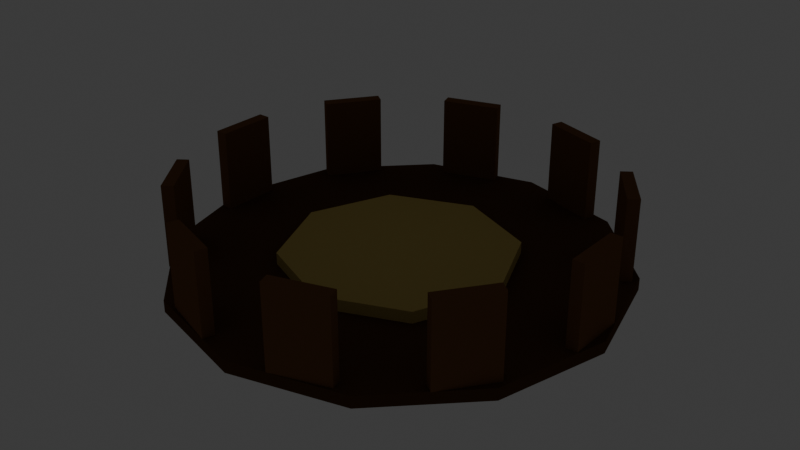 # Source: prop_cart_pumpkin_slot.blend  (saved by Blender 5.2.45; exported with 4.5.12 LTS)
import bpy
from mathutils import Matrix  # noqa: F401  (used for matrix-valued properties, if any)

bpy.ops.wm.read_factory_settings(use_empty=True)
scene = bpy.context.scene
scene.name = 'Scene'

# ---- collections
col_collection = bpy.data.collections.new('Collection'); scene.collection.children.link(col_collection)

# ---- materials (node trees are filled in below, after node groups)
mat_mat_flat_lit = bpy.data.materials.new('mat_flat_lit')
mat_mat_emissive_warm = bpy.data.materials.new('mat_emissive_warm')
mat_mat_emissive_ember = bpy.data.materials.new('mat_emissive_ember')

# ---- material node trees
mat_mat_flat_lit.use_nodes = True; mat_mat_flat_lit.node_tree.nodes.clear()
_N = mat_mat_flat_lit.node_tree.nodes; _L = mat_mat_flat_lit.node_tree.links
n0 = _N.new('ShaderNodeOutputMaterial'); n0.name = 'Material Output'; n0.location = (0, 0)
n1 = _N.new('ShaderNodeBsdfPrincipled'); n1.name = 'Principled BSDF'; n1.location = (0, 0)
n1.inputs[2].default_value = 1.0
n1.inputs[10].default_value = 0.005
n1.inputs[13].default_value = 0.0
n2 = _N.new('ShaderNodeVertexColor'); n2.name = 'Color Attribute'; n2.location = (0, 0)
n2.layer_name = 'Col'
_L.new(n2.outputs[0], n1.inputs[0])
_L.new(n1.outputs[0], n0.inputs[0])
n0.is_active_output = True
mat_mat_emissive_warm.use_nodes = True; mat_mat_emissive_warm.node_tree.nodes.clear()
_N = mat_mat_emissive_warm.node_tree.nodes; _L = mat_mat_emissive_warm.node_tree.links
n0 = _N.new('ShaderNodeOutputMaterial'); n0.name = 'Material Output'; n0.location = (0, 0)
n1 = _N.new('ShaderNodeBsdfPrincipled'); n1.name = 'Principled BSDF'; n1.location = (0, 0)
n1.inputs[2].default_value = 1.0
n1.inputs[10].default_value = 0.005
n1.inputs[13].default_value = 0.0
n1.inputs[27].default_value = (1.0, 0.4564, 0.1022, 1.0)
n1.inputs[28].default_value = 1.0
n2 = _N.new('ShaderNodeVertexColor'); n2.name = 'Color Attribute'; n2.location = (0, 0)
n2.layer_name = 'Col'
_L.new(n2.outputs[0], n1.inputs[0])
_L.new(n1.outputs[0], n0.inputs[0])
n0.is_active_output = True
mat_mat_emissive_ember.use_nodes = True; mat_mat_emissive_ember.node_tree.nodes.clear()
_N = mat_mat_emissive_ember.node_tree.nodes; _L = mat_mat_emissive_ember.node_tree.links
n0 = _N.new('ShaderNodeOutputMaterial'); n0.name = 'Material Output'; n0.location = (0, 0)
n1 = _N.new('ShaderNodeBsdfPrincipled'); n1.name = 'Principled BSDF'; n1.location = (0, 0)
n1.inputs[2].default_value = 1.0
n1.inputs[10].default_value = 0.005
n1.inputs[13].default_value = 0.0
n1.inputs[27].default_value = (1.0, 0.1022, 0.0137, 1.0)
n1.inputs[28].default_value = 1.0
n2 = _N.new('ShaderNodeVertexColor'); n2.name = 'Color Attribute'; n2.location = (0, 0)
n2.layer_name = 'Col'
_L.new(n2.outputs[0], n1.inputs[0])
_L.new(n1.outputs[0], n0.inputs[0])
n0.is_active_output = True

# ---- world
world_world = bpy.data.worlds.new('World'); scene.world = world_world
world_world.use_nodes = True; world_world.node_tree.nodes.clear()
_N = world_world.node_tree.nodes; _L = world_world.node_tree.links
n0 = _N.new('ShaderNodeOutputWorld'); n0.name = 'World Output'; n0.location = (200, 100)
n1 = _N.new('ShaderNodeBackground'); n1.name = 'Background'; n1.location = (-200, 100)
n1.inputs[0].default_value = (0.05088, 0.05088, 0.05088, 1.0)
_L.new(n1.outputs[0], n0.inputs[0])
n0.is_active_output = True
world_world.color = (0.05088, 0.05088, 0.05088)
world_world.sun_shadow_jitter_overblur = 0.0

# ---- meshes
me_slot = bpy.data.meshes.new('Slot')
me_slot.from_pydata([(0.72, -0.1, 0.32), (0.72, -0.1, 0.04), (0.0, 0.75, 0.0), (0.0, 0.75, 0.04), (0.375, 0.6495, 0.0), (0.375, 0.6495, 0.04), (0.6495, 0.375, 0.0), (0.6495, 0.375, 0.04), (0.75, 0.0, 0.0), (0.75, 0.0, 0.04), (0.6495, -0.375, 0.0), (0.6495, -0.375, 0.04), (0.375, -0.6495, 0.0), (0.375, -0.6495, 0.04), (0.0, -0.75, 0.0), (0.0, -0.75, 0.04), (-0.375, -0.6495, 0.0), (-0.375, -0.6495, 0.04), (-0.6495, -0.375, 0.0), (-0.6495, -0.375, 0.04), (-0.75, 0.0, 0.0), (-0.75, 0.0, 0.04), (-0.6495, 0.375, 0.0), (-0.6495, 0.375, 0.04), (-0.375, 0.6495, 0.0), (-0.375, 0.6495, 0.04), (0.68, -0.1, 0.04), (0.68, -0.1, 0.32), (0.72, 0.1, 0.04), (0.72, 0.1, 0.32), (0.68, 0.1, 0.04), (0.68, 0.1, 0.32), (0.6413, 0.3423, 0.04), (0.6413, 0.3423, 0.32), (0.6089, 0.3188, 0.04), (0.6089, 0.3188, 0.32), (0.5237, 0.5041, 0.04), (0.5237, 0.5041, 0.32), (0.4914, 0.4806, 0.04), (0.4914, 0.4806, 0.32), (0.3176, 0.6539, 0.04), (0.3176, 0.6539, 0.32), (0.3052, 0.6158, 0.04), (0.3052, 0.6158, 0.32), (0.1274, 0.7157, 0.04), (0.1274, 0.7157, 0.32), (0.115, 0.6776, 0.04), (0.115, 0.6776, 0.32), (-0.1274, 0.7157, 0.04), (-0.1274, 0.7157, 0.32), (-0.115, 0.6776, 0.04), (-0.115, 0.6776, 0.32), (-0.3176, 0.6539, 0.04), (-0.3176, 0.6539, 0.32), (-0.3052, 0.6158, 0.04), (-0.3052, 0.6158, 0.32), (-0.5237, 0.5041, 0.04), (-0.5237, 0.5041, 0.32), (-0.4914, 0.4806, 0.04), (-0.4914, 0.4806, 0.32), (-0.6413, 0.3423, 0.04), (-0.6413, 0.3423, 0.32), (-0.6089, 0.3188, 0.04), (-0.6089, 0.3188, 0.32), (-0.72, 0.1, 0.04), (-0.72, 0.1, 0.32), (-0.68, 0.1, 0.04), (-0.68, 0.1, 0.32), (-0.72, -0.1, 0.04), (-0.72, -0.1, 0.32), (-0.68, -0.1, 0.04), (-0.68, -0.1, 0.32), (-0.6413, -0.3423, 0.04), (-0.6413, -0.3423, 0.32), (-0.6089, -0.3188, 0.04), (-0.6089, -0.3188, 0.32), (-0.5237, -0.5041, 0.04), (-0.5237, -0.5041, 0.32), (-0.4914, -0.4806, 0.04), (-0.4914, -0.4806, 0.32), (-0.3176, -0.6539, 0.04), (-0.3176, -0.6539, 0.32), (-0.3052, -0.6158, 0.04), (-0.3052, -0.6158, 0.32), (-0.1274, -0.7157, 0.04), (-0.1274, -0.7157, 0.32), (-0.115, -0.6776, 0.04), (-0.115, -0.6776, 0.32), (0.1274, -0.7157, 0.04), (0.1274, -0.7157, 0.32), (0.115, -0.6776, 0.04), (0.115, -0.6776, 0.32), (0.3176, -0.6539, 0.04), (0.3176, -0.6539, 0.32), (0.3052, -0.6158, 0.04), (0.3052, -0.6158, 0.32), (0.5237, -0.5041, 0.04), (0.5237, -0.5041, 0.32), (0.4914, -0.4806, 0.04), (0.4914, -0.4806, 0.32), (0.6413, -0.3423, 0.04), (0.6413, -0.3423, 0.32), (0.6089, -0.3188, 0.04), (0.6089, -0.3188, 0.32), (0.0, 0.0, 0.1), (0.0, 0.0, 0.02), (0.2756, 0.2756, 0.08), (0.2756, 0.2756, 0.04), (0.3897, 0.0, 0.08), (0.3897, 0.0, 0.04), (0.2756, -0.2756, 0.08), (0.2756, -0.2756, 0.04), (0.0, -0.3897, 0.08), (0.0, -0.3897, 0.04), (-0.2756, -0.2756, 0.08), (-0.2756, -0.2756, 0.04), (-0.3897, 0.0, 0.08), (-0.3897, 0.0, 0.04), (-0.2756, 0.2756, 0.08), (-0.2756, 0.2756, 0.04), (0.0, 0.3897, 0.08), (0.0, 0.3897, 0.04)], [], [(52, 53, 49, 48), (34, 38, 36, 32), (2, 3, 5, 4), (50, 54, 52, 48), (36, 37, 33, 32), (4, 5, 7, 6), (50, 51, 55, 54), (38, 39, 37, 36), (6, 7, 9, 8), (48, 49, 51, 50), (34, 35, 39, 38), (8, 9, 11, 10), (47, 43, 41, 45), (32, 33, 35, 34), (10, 11, 13, 12), (42, 46, 44, 40), (31, 27, 0, 29), (12, 13, 15, 14), (44, 45, 41, 40), (26, 30, 28, 1), (14, 15, 17, 16), (46, 47, 45, 44), (28, 29, 0, 1), (16, 17, 19, 18), (42, 43, 47, 46), (30, 31, 29, 28), (18, 19, 21, 20), (40, 41, 43, 42), (26, 27, 31, 30), (20, 21, 23, 22), (5, 3, 25, 23, 21, 19, 17, 15, 13, 11, 9, 7), (1, 0, 27, 26), (22, 23, 25, 24), (54, 55, 53, 52), (39, 35, 33, 37), (24, 25, 3, 2), (2, 4, 6, 8, 10, 12, 14, 16, 18, 20, 22, 24), (55, 51, 49, 53), (56, 57, 59, 58), (58, 59, 63, 62), (62, 63, 61, 60), (60, 61, 57, 56), (58, 62, 60, 56), (63, 59, 57, 61), (64, 65, 67, 66), (66, 67, 71, 70), (70, 71, 69, 68), (68, 69, 65, 64), (66, 70, 68, 64), (71, 67, 65, 69), (72, 73, 75, 74), (74, 75, 79, 78), (78, 79, 77, 76), (76, 77, 73, 72), (74, 78, 76, 72), (79, 75, 73, 77), (80, 81, 83, 82), (82, 83, 87, 86), (86, 87, 85, 84), (84, 85, 81, 80), (82, 86, 84, 80), (87, 83, 81, 85), (88, 89, 91, 90), (90, 91, 95, 94), (94, 95, 93, 92), (92, 93, 89, 88), (90, 94, 92, 88), (95, 91, 89, 93), (96, 97, 99, 98), (98, 99, 103, 102), (102, 103, 101, 100), (100, 101, 97, 96), (98, 102, 100, 96), (103, 99, 97, 101), (105, 121, 107), (121, 120, 106, 107), (120, 104, 106), (105, 107, 109), (107, 106, 108, 109), (106, 104, 108), (105, 109, 111), (109, 108, 110, 111), (108, 104, 110), (105, 111, 113), (111, 110, 112, 113), (110, 104, 112), (105, 113, 115), (113, 112, 114, 115), (112, 104, 114), (105, 115, 117), (115, 114, 116, 117), (114, 104, 116), (105, 117, 119), (117, 116, 118, 119), (116, 104, 118), (105, 119, 121), (119, 118, 120, 121), (118, 104, 120)])
_ca = me_slot.color_attributes.new('Col', 'BYTE_COLOR', 'CORNER')
_ca.data.foreach_set('color', [0.1946, 0.09306, 0.03955, 1.0, 0.1946, 0.09306, 0.03955, 1.0, 0.1946, 0.09306, 0.03955, 1.0, 0.1946, 0.09306, 0.03955, 1.0, 0.1946, 0.09306, 0.03955, 1.0, 0.1946, 0.09306, 0.03955, 1.0, 0.1946, 0.09306, 0.03955, 1.0, 0.1946, 0.09306, 0.03955, 1.0, 0.107, 0.05127, 0.02315, 1.0, 0.107, 0.05127, 0.02315, 1.0, 0.107, 0.05127, 0.02315, 1.0, 0.107, 0.05127, 0.02315, 1.0, 0.1946, 0.09306, 0.03955, 1.0, 0.1946, 0.09306, 0.03955, 1.0, 0.1946, 0.09306, 0.03955, 1.0, 0.1946, 0.09306, 0.03955, 1.0, 0.1946, 0.09306, 0.03955, 1.0, 0.1946, 0.09306, 0.03955, 1.0, 0.1946, 0.09306, 0.03955, 1.0, 0.1946, 0.09306, 0.03955, 1.0, 0.107, 0.05127, 0.02315, 1.0, 0.107, 0.05127, 0.02315, 1.0, 0.107, 0.05127, 0.02315, 1.0, 0.107, 0.05127, 0.02315, 1.0, 0.1946, 0.09306, 0.03955, 1.0, 0.1946, 0.09306, 0.03955, 1.0, 0.1946, 0.09306, 0.03955, 1.0, 0.1946, 0.09306, 0.03955, 1.0, 0.1946, 0.09306, 0.03955, 1.0, 0.1946, 0.09306, 0.03955, 1.0, 0.1946, 0.09306, 0.03955, 1.0, 0.1946, 0.09306, 0.03955, 1.0, 0.107, 0.05127, 0.02315, 1.0, 0.107, 0.05127, 0.02315, 1.0, 0.107, 0.05127, 0.02315, 1.0, 0.107, 0.05127, 0.02315, 1.0, 0.1946, 0.09306, 0.03955, 1.0, 0.1946, 0.09306, 0.03955, 1.0, 0.1946, 0.09306, 0.03955, 1.0, 0.1946, 0.09306, 0.03955, 1.0, 0.1946, 0.09306, 0.03955, 1.0, 0.1946, 0.09306, 0.03955, 1.0, 0.1946, 0.09306, 0.03955, 1.0, 0.1946, 0.09306, 0.03955, 1.0, 0.107, 0.05127, 0.02315, 1.0, 0.107, 0.05127, 0.02315, 1.0, 0.107, 0.05127, 0.02315, 1.0, 0.107, 0.05127, 0.02315, 1.0, 0.1946, 0.09306, 0.03955, 1.0, 0.1946, 0.09306, 0.03955, 1.0, 0.1946, 0.09306, 0.03955, 1.0, 0.1946, 0.09306, 0.03955, 1.0, 0.1946, 0.09306, 0.03955, 1.0, 0.1946, 0.09306, 0.03955, 1.0, 0.1946, 0.09306, 0.03955, 1.0, 0.1946, 0.09306, 0.03955, 1.0, 0.107, 0.05127, 0.02315, 1.0, 0.107, 0.05127, 0.02315, 1.0, 0.107, 0.05127, 0.02315, 1.0, 0.107, 0.05127, 0.02315, 1.0, 0.1946, 0.09306, 0.03955, 1.0, 0.1946, 0.09306, 0.03955, 1.0, 0.1946, 0.09306, 0.03955, 1.0, 0.1946, 0.09306, 0.03955, 1.0, 0.1946, 0.09306, 0.03955, 1.0, 0.1946, 0.09306, 0.03955, 1.0, 0.1946, 0.09306, 0.03955, 1.0, 0.1946, 0.09306, 0.03955, 1.0, 0.107, 0.05127, 0.02315, 1.0, 0.107, 0.05127, 0.02315, 1.0, 0.107, 0.05127, 0.02315, 1.0, 0.107, 0.05127, 0.02315, 1.0, 0.1946, 0.09306, 0.03955, 1.0, 0.1946, 0.09306, 0.03955, 1.0, 0.1946, 0.09306, 0.03955, 1.0, 0.1946, 0.09306, 0.03955, 1.0, 0.1946, 0.09306, 0.03955, 1.0, 0.1946, 0.09306, 0.03955, 1.0, 0.1946, 0.09306, 0.03955, 1.0, 0.1946, 0.09306, 0.03955, 1.0, 0.107, 0.05127, 0.02315, 1.0, 0.107, 0.05127, 0.02315, 1.0, 0.107, 0.05127, 0.02315, 1.0, 0.107, 0.05127, 0.02315, 1.0, 0.1946, 0.09306, 0.03955, 1.0, 0.1946, 0.09306, 0.03955, 1.0, 0.1946, 0.09306, 0.03955, 1.0, 0.1946, 0.09306, 0.03955, 1.0, 0.1946, 0.09306, 0.03955, 1.0, 0.1946, 0.09306, 0.03955, 1.0, 0.1946, 0.09306, 0.03955, 1.0, 0.1946, 0.09306, 0.03955, 1.0, 0.107, 0.05127, 0.02315, 1.0, 0.107, 0.05127, 0.02315, 1.0, 0.107, 0.05127, 0.02315, 1.0, 0.107, 0.05127, 0.02315, 1.0, 0.1946, 0.09306, 0.03955, 1.0, 0.1946, 0.09306, 0.03955, 1.0, 0.1946, 0.09306, 0.03955, 1.0, 0.1946, 0.09306, 0.03955, 1.0, 0.1946, 0.09306, 0.03955, 1.0, 0.1946, 0.09306, 0.03955, 1.0, 0.1946, 0.09306, 0.03955, 1.0, 0.1946, 0.09306, 0.03955, 1.0, 0.107, 0.05127, 0.02315, 1.0, 0.107, 0.05127, 0.02315, 1.0, 0.107, 0.05127, 0.02315, 1.0, 0.107, 0.05127, 0.02315, 1.0, 0.1946, 0.09306, 0.03955, 1.0, 0.1946, 0.09306, 0.03955, 1.0, 0.1946, 0.09306, 0.03955, 1.0, 0.1946, 0.09306, 0.03955, 1.0, 0.1946, 0.09306, 0.03955, 1.0, 0.1946, 0.09306, 0.03955, 1.0, 0.1946, 0.09306, 0.03955, 1.0, 0.1946, 0.09306, 0.03955, 1.0, 0.107, 0.05127, 0.02315, 1.0, 0.107, 0.05127, 0.02315, 1.0, 0.107, 0.05127, 0.02315, 1.0, 0.107, 0.05127, 0.02315, 1.0, 0.107, 0.05127, 0.02315, 1.0, 0.107, 0.05127, 0.02315, 1.0, 0.107, 0.05127, 0.02315, 1.0, 0.107, 0.05127, 0.02315, 1.0, 0.107, 0.05127, 0.02315, 1.0, 0.107, 0.05127, 0.02315, 1.0, 0.107, 0.05127, 0.02315, 1.0, 0.107, 0.05127, 0.02315, 1.0, 0.107, 0.05127, 0.02315, 1.0, 0.107, 0.05127, 0.02315, 1.0, 0.107, 0.05127, 0.02315, 1.0, 0.107, 0.05127, 0.02315, 1.0, 0.1946, 0.09306, 0.03955, 1.0, 0.1946, 0.09306, 0.03955, 1.0, 0.1946, 0.09306, 0.03955, 1.0, 0.1946, 0.09306, 0.03955, 1.0, 0.107, 0.05127, 0.02315, 1.0, 0.107, 0.05127, 0.02315, 1.0, 0.107, 0.05127, 0.02315, 1.0, 0.107, 0.05127, 0.02315, 1.0, 0.1946, 0.09306, 0.03955, 1.0, 0.1946, 0.09306, 0.03955, 1.0, 0.1946, 0.09306, 0.03955, 1.0, 0.1946, 0.09306, 0.03955, 1.0, 0.1946, 0.09306, 0.03955, 1.0, 0.1946, 0.09306, 0.03955, 1.0, 0.1946, 0.09306, 0.03955, 1.0, 0.1946, 0.09306, 0.03955, 1.0, 0.107, 0.05127, 0.02315, 1.0, 0.107, 0.05127, 0.02315, 1.0, 0.107, 0.05127, 0.02315, 1.0, 0.107, 0.05127, 0.02315, 1.0, 0.107, 0.05127, 0.02315, 1.0, 0.107, 0.05127, 0.02315, 1.0, 0.107, 0.05127, 0.02315, 1.0, 0.107, 0.05127, 0.02315, 1.0, 0.107, 0.05127, 0.02315, 1.0, 0.107, 0.05127, 0.02315, 1.0, 0.107, 0.05127, 0.02315, 1.0, 0.107, 0.05127, 0.02315, 1.0, 0.107, 0.05127, 0.02315, 1.0, 0.107, 0.05127, 0.02315, 1.0, 0.107, 0.05127, 0.02315, 1.0, 0.107, 0.05127, 0.02315, 1.0, 0.1946, 0.09306, 0.03955, 1.0, 0.1946, 0.09306, 0.03955, 1.0, 0.1946, 0.09306, 0.03955, 1.0, 0.1946, 0.09306, 0.03955, 1.0, 0.1946, 0.09306, 0.03955, 1.0, 0.1946, 0.09306, 0.03955, 1.0, 0.1946, 0.09306, 0.03955, 1.0, 0.1946, 0.09306, 0.03955, 1.0, 0.1946, 0.09306, 0.03955, 1.0, 0.1946, 0.09306, 0.03955, 1.0, 0.1946, 0.09306, 0.03955, 1.0, 0.1946, 0.09306, 0.03955, 1.0, 0.1946, 0.09306, 0.03955, 1.0, 0.1946, 0.09306, 0.03955, 1.0, 0.1946, 0.09306, 0.03955, 1.0, 0.1946, 0.09306, 0.03955, 1.0, 0.1946, 0.09306, 0.03955, 1.0, 0.1946, 0.09306, 0.03955, 1.0, 0.1946, 0.09306, 0.03955, 1.0, 0.1946, 0.09306, 0.03955, 1.0, 0.1946, 0.09306, 0.03955, 1.0, 0.1946, 0.09306, 0.03955, 1.0, 0.1946, 0.09306, 0.03955, 1.0, 0.1946, 0.09306, 0.03955, 1.0, 0.1946, 0.09306, 0.03955, 1.0, 0.1946, 0.09306, 0.03955, 1.0, 0.1946, 0.09306, 0.03955, 1.0, 0.1946, 0.09306, 0.03955, 1.0, 0.1946, 0.09306, 0.03955, 1.0, 0.1946, 0.09306, 0.03955, 1.0, 0.1946, 0.09306, 0.03955, 1.0, 0.1946, 0.09306, 0.03955, 1.0, 0.1946, 0.09306, 0.03955, 1.0, 0.1946, 0.09306, 0.03955, 1.0, 0.1946, 0.09306, 0.03955, 1.0, 0.1946, 0.09306, 0.03955, 1.0, 0.1946, 0.09306, 0.03955, 1.0, 0.1946, 0.09306, 0.03955, 1.0, 0.1946, 0.09306, 0.03955, 1.0, 0.1946, 0.09306, 0.03955, 1.0, 0.1946, 0.09306, 0.03955, 1.0, 0.1946, 0.09306, 0.03955, 1.0, 0.1946, 0.09306, 0.03955, 1.0, 0.1946, 0.09306, 0.03955, 1.0, 0.1946, 0.09306, 0.03955, 1.0, 0.1946, 0.09306, 0.03955, 1.0, 0.1946, 0.09306, 0.03955, 1.0, 0.1946, 0.09306, 0.03955, 1.0, 0.1946, 0.09306, 0.03955, 1.0, 0.1946, 0.09306, 0.03955, 1.0, 0.1946, 0.09306, 0.03955, 1.0, 0.1946, 0.09306, 0.03955, 1.0, 0.1946, 0.09306, 0.03955, 1.0, 0.1946, 0.09306, 0.03955, 1.0, 0.1946, 0.09306, 0.03955, 1.0, 0.1946, 0.09306, 0.03955, 1.0, 0.1946, 0.09306, 0.03955, 1.0, 0.1946, 0.09306, 0.03955, 1.0, 0.1946, 0.09306, 0.03955, 1.0, 0.1946, 0.09306, 0.03955, 1.0, 0.1946, 0.09306, 0.03955, 1.0, 0.1946, 0.09306, 0.03955, 1.0, 0.1946, 0.09306, 0.03955, 1.0, 0.1946, 0.09306, 0.03955, 1.0, 0.1946, 0.09306, 0.03955, 1.0, 0.1946, 0.09306, 0.03955, 1.0, 0.1946, 0.09306, 0.03955, 1.0, 0.1946, 0.09306, 0.03955, 1.0, 0.1946, 0.09306, 0.03955, 1.0, 0.1946, 0.09306, 0.03955, 1.0, 0.1946, 0.09306, 0.03955, 1.0, 0.1946, 0.09306, 0.03955, 1.0, 0.1946, 0.09306, 0.03955, 1.0, 0.1946, 0.09306, 0.03955, 1.0, 0.1946, 0.09306, 0.03955, 1.0, 0.1946, 0.09306, 0.03955, 1.0, 0.1946, 0.09306, 0.03955, 1.0, 0.1946, 0.09306, 0.03955, 1.0, 0.1946, 0.09306, 0.03955, 1.0, 0.1946, 0.09306, 0.03955, 1.0, 0.1946, 0.09306, 0.03955, 1.0, 0.1946, 0.09306, 0.03955, 1.0, 0.1946, 0.09306, 0.03955, 1.0, 0.1946, 0.09306, 0.03955, 1.0, 0.1946, 0.09306, 0.03955, 1.0, 0.1946, 0.09306, 0.03955, 1.0, 0.1946, 0.09306, 0.03955, 1.0, 0.1946, 0.09306, 0.03955, 1.0, 0.1946, 0.09306, 0.03955, 1.0, 0.1946, 0.09306, 0.03955, 1.0, 0.1946, 0.09306, 0.03955, 1.0, 0.1946, 0.09306, 0.03955, 1.0, 0.1946, 0.09306, 0.03955, 1.0, 0.1946, 0.09306, 0.03955, 1.0, 0.1946, 0.09306, 0.03955, 1.0, 0.1946, 0.09306, 0.03955, 1.0, 0.1946, 0.09306, 0.03955, 1.0, 0.1946, 0.09306, 0.03955, 1.0, 0.1946, 0.09306, 0.03955, 1.0, 0.1946, 0.09306, 0.03955, 1.0, 0.1946, 0.09306, 0.03955, 1.0, 0.1946, 0.09306, 0.03955, 1.0, 0.1946, 0.09306, 0.03955, 1.0, 0.1946, 0.09306, 0.03955, 1.0, 0.1946, 0.09306, 0.03955, 1.0, 0.1946, 0.09306, 0.03955, 1.0, 0.1946, 0.09306, 0.03955, 1.0, 0.1946, 0.09306, 0.03955, 1.0, 0.1946, 0.09306, 0.03955, 1.0, 0.1946, 0.09306, 0.03955, 1.0, 0.1946, 0.09306, 0.03955, 1.0, 0.1946, 0.09306, 0.03955, 1.0, 0.1946, 0.09306, 0.03955, 1.0, 0.1946, 0.09306, 0.03955, 1.0, 0.1946, 0.09306, 0.03955, 1.0, 0.1946, 0.09306, 0.03955, 1.0, 0.1946, 0.09306, 0.03955, 1.0, 0.1946, 0.09306, 0.03955, 1.0, 0.1946, 0.09306, 0.03955, 1.0, 0.1946, 0.09306, 0.03955, 1.0, 0.1946, 0.09306, 0.03955, 1.0, 0.1946, 0.09306, 0.03955, 1.0, 0.1946, 0.09306, 0.03955, 1.0, 0.1946, 0.09306, 0.03955, 1.0, 0.1946, 0.09306, 0.03955, 1.0, 0.1946, 0.09306, 0.03955, 1.0, 0.1946, 0.09306, 0.03955, 1.0, 0.1946, 0.09306, 0.03955, 1.0, 0.1946, 0.09306, 0.03955, 1.0, 0.1946, 0.09306, 0.03955, 1.0, 0.1946, 0.09306, 0.03955, 1.0, 0.1946, 0.09306, 0.03955, 1.0, 0.1946, 0.09306, 0.03955, 1.0, 0.1946, 0.09306, 0.03955, 1.0, 0.1946, 0.09306, 0.03955, 1.0, 0.1946, 0.09306, 0.03955, 1.0, 0.1946, 0.09306, 0.03955, 1.0, 0.1946, 0.09306, 0.03955, 1.0, 0.1946, 0.09306, 0.03955, 1.0, 0.1946, 0.09306, 0.03955, 1.0, 0.1946, 0.09306, 0.03955, 1.0, 0.1946, 0.09306, 0.03955, 1.0, 0.1946, 0.09306, 0.03955, 1.0, 0.1946, 0.09306, 0.03955, 1.0, 0.1946, 0.09306, 0.03955, 1.0, 0.1946, 0.09306, 0.03955, 1.0, 0.1946, 0.09306, 0.03955, 1.0, 0.1946, 0.09306, 0.03955, 1.0, 0.5841, 0.4452, 0.1441, 1.0, 0.5841, 0.4452, 0.1441, 1.0, 0.5841, 0.4452, 0.1441, 1.0, 0.5841, 0.4452, 0.1441, 1.0, 0.5841, 0.4452, 0.1441, 1.0, 0.5841, 0.4452, 0.1441, 1.0, 0.5841, 0.4452, 0.1441, 1.0, 0.5841, 0.4452, 0.1441, 1.0, 0.5841, 0.4452, 0.1441, 1.0, 0.5841, 0.4452, 0.1441, 1.0, 0.5841, 0.4452, 0.1441, 1.0, 0.5841, 0.4452, 0.1441, 1.0, 0.5841, 0.4452, 0.1441, 1.0, 0.5841, 0.4452, 0.1441, 1.0, 0.5841, 0.4452, 0.1441, 1.0, 0.5841, 0.4452, 0.1441, 1.0, 0.5841, 0.4452, 0.1441, 1.0, 0.5841, 0.4452, 0.1441, 1.0, 0.5841, 0.4452, 0.1441, 1.0, 0.5841, 0.4452, 0.1441, 1.0, 0.5841, 0.4452, 0.1441, 1.0, 0.5841, 0.4452, 0.1441, 1.0, 0.5841, 0.4452, 0.1441, 1.0, 0.5841, 0.4452, 0.1441, 1.0, 0.5841, 0.4452, 0.1441, 1.0, 0.5841, 0.4452, 0.1441, 1.0, 0.5841, 0.4452, 0.1441, 1.0, 0.5841, 0.4452, 0.1441, 1.0, 0.5841, 0.4452, 0.1441, 1.0, 0.5841, 0.4452, 0.1441, 1.0, 0.5841, 0.4452, 0.1441, 1.0, 0.5841, 0.4452, 0.1441, 1.0, 0.5841, 0.4452, 0.1441, 1.0, 0.5841, 0.4452, 0.1441, 1.0, 0.5841, 0.4452, 0.1441, 1.0, 0.5841, 0.4452, 0.1441, 1.0, 0.5841, 0.4452, 0.1441, 1.0, 0.5841, 0.4452, 0.1441, 1.0, 0.5841, 0.4452, 0.1441, 1.0, 0.5841, 0.4452, 0.1441, 1.0, 0.5841, 0.4452, 0.1441, 1.0, 0.5841, 0.4452, 0.1441, 1.0, 0.5841, 0.4452, 0.1441, 1.0, 0.5841, 0.4452, 0.1441, 1.0, 0.5841, 0.4452, 0.1441, 1.0, 0.5841, 0.4452, 0.1441, 1.0, 0.5841, 0.4452, 0.1441, 1.0, 0.5841, 0.4452, 0.1441, 1.0, 0.5841, 0.4452, 0.1441, 1.0, 0.5841, 0.4452, 0.1441, 1.0, 0.5841, 0.4452, 0.1441, 1.0, 0.5841, 0.4452, 0.1441, 1.0, 0.5841, 0.4452, 0.1441, 1.0, 0.5841, 0.4452, 0.1441, 1.0, 0.5841, 0.4452, 0.1441, 1.0, 0.5841, 0.4452, 0.1441, 1.0, 0.5841, 0.4452, 0.1441, 1.0, 0.5841, 0.4452, 0.1441, 1.0, 0.5841, 0.4452, 0.1441, 1.0, 0.5841, 0.4452, 0.1441, 1.0, 0.5841, 0.4452, 0.1441, 1.0, 0.5841, 0.4452, 0.1441, 1.0, 0.5841, 0.4452, 0.1441, 1.0, 0.5841, 0.4452, 0.1441, 1.0, 0.5841, 0.4452, 0.1441, 1.0, 0.5841, 0.4452, 0.1441, 1.0, 0.5841, 0.4452, 0.1441, 1.0, 0.5841, 0.4452, 0.1441, 1.0, 0.5841, 0.4452, 0.1441, 1.0, 0.5841, 0.4452, 0.1441, 1.0, 0.5841, 0.4452, 0.1441, 1.0, 0.5841, 0.4452, 0.1441, 1.0, 0.5841, 0.4452, 0.1441, 1.0, 0.5841, 0.4452, 0.1441, 1.0, 0.5841, 0.4452, 0.1441, 1.0, 0.5841, 0.4452, 0.1441, 1.0, 0.5841, 0.4452, 0.1441, 1.0, 0.5841, 0.4452, 0.1441, 1.0, 0.5841, 0.4452, 0.1441, 1.0, 0.5841, 0.4452, 0.1441, 1.0])
me_slot.materials.append(mat_mat_flat_lit)
me_slot.materials.append(mat_mat_emissive_warm)
me_slot.materials.append(mat_mat_emissive_ember)
me_slot.update()

# ---- objects
ob_slot = bpy.data.objects.new('Slot', me_slot)

# ---- transforms, parenting, visibility, modifiers, constraints
ob_slot.location = (0.0, 0.0, 0.0)

# ---- collection membership
scene.collection.objects.link(ob_slot)

# ---- scene / render settings (as saved in the file)
scene.frame_start = 1; scene.frame_end = 250; scene.frame_set(1)
scene.render.engine = 'BLENDER_EEVEE_NEXT'
scene.render.bake_bias = 0.0
scene.render.bake_samples = 0
scene.render.compositor_device = 'GPU'
scene.eevee.use_volume_custom_range = False
scene.eevee.fast_gi_thickness_near = 0.1
scene.eevee.fast_gi_thickness_far = 0.0
scene.eevee.ray_tracing_options.screen_trace_thickness = 0.1
bpy.context.view_layer.update()

# ---- added for rendering (the .blend has no active camera): camera
cam_auto = bpy.data.cameras.new('AutoCamera')
cam_auto.lens = 50.0
cam_auto.sensor_width = 36.0
cam_auto.clip_end = 1000.0
ob_auto_camera = bpy.data.objects.new('AutoCamera', cam_auto)
scene.collection.objects.link(ob_auto_camera)
ob_auto_camera.location = (1.9849, -2.38188, 1.74792)
ob_auto_camera.rotation_euler = (1.09748, -7.21219e-08, 0.694738)
scene.camera = ob_auto_camera
bpy.context.view_layer.update()
